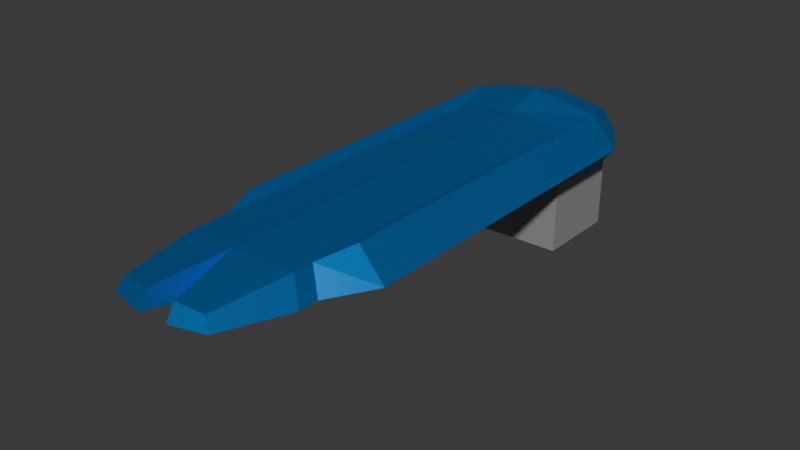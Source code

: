 # Source: shield_robOt_Blade.blend  (saved by Blender 4.1.24; exported with 4.5.12 LTS)
import bpy
from mathutils import Matrix  # noqa: F401  (used for matrix-valued properties, if any)

bpy.ops.wm.read_factory_settings(use_empty=True)
scene = bpy.context.scene
scene.name = 'Scene'

# ---- collections
col_collection = bpy.data.collections.new('Collection'); scene.collection.children.link(col_collection)
col_head = bpy.data.collections.new('Head'); scene.collection.children.link(col_head)
col_head_accesories = bpy.data.collections.new('Head accesories'); scene.collection.children.link(col_head_accesories)
col_left_arm = bpy.data.collections.new('Left Arm'); scene.collection.children.link(col_left_arm)
col_right_arm = bpy.data.collections.new('Right arm'); scene.collection.children.link(col_right_arm)
col_torso = bpy.data.collections.new('Torso'); scene.collection.children.link(col_torso)
col_left_leg = bpy.data.collections.new('left leg'); scene.collection.children.link(col_left_leg)
col_right_leg = bpy.data.collections.new('right leg'); scene.collection.children.link(col_right_leg)

# ---- materials (node trees are filled in below, after node groups)
mat_material_012 = bpy.data.materials.new('Material.012')
mat_material_012.use_transparent_shadow = False
mat_material_007 = bpy.data.materials.new('Material.007')
mat_material_007.use_transparent_shadow = False

# ---- material node trees
mat_material_012.use_nodes = True; mat_material_012.node_tree.nodes.clear()
_N = mat_material_012.node_tree.nodes; _L = mat_material_012.node_tree.links
n0 = _N.new('ShaderNodeBsdfPrincipled'); n0.name = 'Principled BSDF'; n0.location = (10, 300)
n0.inputs[0].default_value = (0.2765, 0.2765, 0.2765, 1.0)
n1 = _N.new('ShaderNodeOutputMaterial'); n1.name = 'Material Output'; n1.location = (300, 300)
_L.new(n0.outputs[0], n1.inputs[0])
n1.is_active_output = True
mat_material_007.use_nodes = True; mat_material_007.node_tree.nodes.clear()
_N = mat_material_007.node_tree.nodes; _L = mat_material_007.node_tree.links
n0 = _N.new('ShaderNodeBsdfPrincipled'); n0.name = 'Principled BSDF'; n0.location = (10, 300)
n0.inputs[0].default_value = (0.00571, 0.2754, 0.8004, 1.0)
n0.inputs[1].default_value = 0.8261
n1 = _N.new('ShaderNodeOutputMaterial'); n1.name = 'Material Output'; n1.location = (300, 300)
_L.new(n0.outputs[0], n1.inputs[0])
n1.is_active_output = True

# ---- world
world_world = bpy.data.worlds.new('World'); scene.world = world_world
world_world.use_nodes = True; world_world.node_tree.nodes.clear()
_N = world_world.node_tree.nodes; _L = world_world.node_tree.links
n0 = _N.new('ShaderNodeOutputWorld'); n0.name = 'World Output'; n0.location = (300, 300)
n1 = _N.new('ShaderNodeBackground'); n1.name = 'Background'; n1.location = (10, 300)
n1.inputs[0].default_value = (0.05088, 0.05088, 0.05088, 1.0)
_L.new(n1.outputs[0], n0.inputs[0])
n0.is_active_output = True
world_world.color = (0.05088, 0.05088, 0.05088)
world_world.use_sun_shadow = False
world_world.sun_shadow_jitter_overblur = 0.0

# ---- meshes
me_cube_025 = bpy.data.meshes.new('Cube.025')
me_cube_025.from_pydata([(-1.0, -1.0, -1.0), (-1.0, -1.0, 1.0), (-1.0, 1.0, -1.0), (-1.0, 1.0, 1.0), (1.0, -1.0, -1.0), (1.0, -1.0, 1.0), (1.0, 1.0, -1.0), (1.0, 1.0, 1.0)], [], [(0, 1, 3, 2), (2, 3, 7, 6), (6, 7, 5, 4), (4, 5, 1, 0), (2, 6, 4, 0), (7, 3, 1, 5)])
_uv = me_cube_025.uv_layers.new(name='UVMap')
_uv.uv.foreach_set('vector', [0.375, 0.0, 0.625, 0.0, 0.625, 0.25, 0.375, 0.25, 0.375, 0.25, 0.625, 0.25, 0.625, 0.5, 0.375, 0.5, 0.375, 0.5, 0.625, 0.5, 0.625, 0.75, 0.375, 0.75, 0.375, 0.75, 0.625, 0.75, 0.625, 1.0, 0.375, 1.0, 0.125, 0.5, 0.375, 0.5, 0.375, 0.75, 0.125, 0.75, 0.625, 0.5, 0.875, 0.5, 0.875, 0.75, 0.625, 0.75])
me_cube_025.materials.append(mat_material_012)
me_cube_025.update()
me_cube_026 = bpy.data.meshes.new('Cube.026')
me_cube_026.from_pydata([(-0.5, -0.5, -0.5), (-0.5, -0.5, 0.5), (-0.5, 0.5, -0.5), (-0.5, 0.5, 0.5), (0.5, -0.5, -0.5), (0.5, -0.5, 0.5), (0.5, 0.5, -0.5), (0.5, 0.5, 0.5), (-0.6096, 9.313e-10, -0.6096), (-0.6096, -0.6096, -1.863e-09), (-0.6096, -6.519e-09, 0.6096), (-0.6096, 0.6096, -2.794e-09), (1.583e-08, 0.6096, -0.6096), (-5.588e-09, 0.6096, 0.6096), (0.6096, 0.6096, -2.794e-09), (0.6096, -1.676e-08, -0.6096), (0.6096, -1.863e-09, 0.6096), (0.6096, -0.6096, -2.794e-09), (-1.211e-08, -0.6096, -0.6096), (-9.313e-10, -0.6096, 0.6096), (-0.8395, -1.211e-08, 5.588e-09), (9.313e-09, 0.8395, 4.657e-09), (0.8395, -1.304e-08, 5.588e-09), (-9.313e-09, -0.8395, 4.657e-09), (0.0, -5.588e-09, -0.8395), (-9.313e-10, -1.397e-08, 0.8395), (0.6096, -1.863e-09, 0.6096), (0.5, -0.5, 0.5), (-9.313e-10, -0.6096, 0.6096), (-9.313e-10, -1.397e-08, 0.8395), (0.6096, -1.863e-09, 0.6096), (0.5, -0.5, 0.5), (-9.313e-10, -0.6096, 0.6096), (-9.313e-10, -1.397e-08, 0.8395), (0.6096, -1.863e-09, 0.6096), (0.5, -0.5, 0.5), (-9.313e-10, -0.6096, 0.6096), (-9.313e-10, -1.397e-08, 0.8395), (0.6096, -1.863e-09, 0.6096), (0.5, -0.5, 0.5), (-9.313e-10, -0.6096, 0.6096), (-9.313e-10, -1.397e-08, 0.8395), (0.6096, -1.863e-09, 0.6096), (0.5, -0.5, 0.5), (-9.313e-10, -0.6096, 0.6096), (-9.313e-10, -1.397e-08, 0.8395), (0.6096, -1.863e-09, 0.6096), (0.5, -0.5, 0.5), (-9.313e-10, -0.6096, 0.6096), (-9.313e-10, -1.397e-08, 0.8395), (0.6096, -1.863e-09, 0.6096), (0.5, -0.5, 0.5), (-9.313e-10, -0.6096, 0.6096), (-9.313e-10, -1.397e-08, 0.8395), (0.5017, -3.438, 0.6408), (0.3922, -3.938, 0.5312), (-0.1078, -4.048, 0.6408), (-0.1078, -3.438, 0.8707), (0.3924, -3.93, -0.4688), (0.502, -3.43, -0.5784), (-0.1076, -4.04, -0.5784), (-0.1076, -3.43, -0.8083), (0.4764, -4.244, 0.6481), (0.3669, -4.744, 0.5386), (-0.1331, -4.854, 0.6481), (-0.1331, -4.244, 0.8781), (0.3595, -4.979, -0.4593), (0.4691, -4.479, -0.5689), (-0.1405, -5.089, -0.5689), (-0.1405, -4.479, -0.7988), (0.5, -0.5, 0.5), (0.6096, -0.6096, -2.794e-09), (-9.313e-10, -0.6096, 0.6096), (-9.313e-09, -0.8395, 4.657e-09), (0.6096, -0.6096, -2.794e-09), (0.5, -0.5, -0.5), (-1.211e-08, -0.6096, -0.6096), (-9.313e-09, -0.8395, 4.657e-09), (0.5, -0.5, 0.5), (0.6096, -0.6096, -2.794e-09), (-9.313e-10, -0.6096, 0.6096), (-9.313e-09, -0.8395, 4.657e-09), (0.4609, -5.35, 0.04306), (0.3513, -5.241, -0.4569), (-0.1487, -5.35, -0.5665), (-0.1487, -5.58, 0.04306), (0.3513, -5.241, 0.5431), (0.4609, -5.35, 0.04306), (-0.1487, -5.35, 0.6526), (-0.1487, -5.58, 0.04306), (0.2654, -6.268, -0.08832), (0.211, -6.214, -0.3367), (-0.03742, -6.268, -0.3912), (-0.03742, -6.382, -0.08832), (0.225, -6.205, 0.4533), (0.2864, -6.266, 0.1733), (-0.05492, -6.266, 0.5146), (-0.05492, -6.395, 0.1733)], [], [(0, 9, 20, 8), (9, 1, 10, 20), (20, 10, 3, 11), (8, 20, 11, 2), (2, 11, 21, 12), (11, 3, 13, 21), (21, 13, 7, 14), (12, 21, 14, 6), (6, 14, 22, 15), (14, 7, 16, 22), (22, 16, 5, 17), (15, 22, 17, 4), (17, 23, 77, 74), (23, 17, 71, 73), (23, 19, 1, 9), (18, 23, 9, 0), (2, 12, 24, 8), (12, 6, 15, 24), (15, 4, 58, 59), (8, 24, 18, 0), (7, 13, 25, 16), (13, 3, 10, 25), (25, 10, 1, 19), (19, 5, 27, 28), (27, 26, 30, 31), (16, 25, 29, 26), (5, 16, 26, 27), (25, 19, 28, 29), (30, 33, 37, 34), (26, 29, 33, 30), (28, 27, 31, 32), (29, 28, 32, 33), (37, 36, 40, 41), (32, 31, 35, 36), (33, 32, 36, 37), (31, 30, 34, 35), (38, 41, 45, 42), (35, 34, 38, 39), (34, 37, 41, 38), (36, 35, 39, 40), (44, 43, 47, 48), (40, 39, 43, 44), (41, 40, 44, 45), (39, 38, 42, 43), (57, 56, 64, 65), (45, 44, 48, 49), (43, 42, 46, 47), (42, 45, 49, 46), (50, 51, 52, 53), (50, 53, 57, 54), (52, 51, 55, 56), (53, 52, 56, 57), (51, 50, 54, 55), (60, 61, 69, 68), (4, 18, 60, 58), (24, 15, 59, 61), (18, 24, 61, 60), (62, 65, 64, 63), (55, 54, 62, 63), (54, 57, 65, 62), (56, 55, 63, 64), (69, 67, 66, 68), (58, 60, 68, 66), (61, 59, 67, 69), (59, 58, 66, 67), (72, 73, 81, 80), (19, 23, 73, 72), (5, 19, 72, 70), (17, 5, 70, 71), (79, 78, 86, 87), (81, 79, 87, 89), (70, 72, 80, 78), (18, 4, 75, 76), (4, 17, 74, 75), (23, 18, 76, 77), (73, 71, 79, 81), (71, 70, 78, 79), (85, 84, 92, 93), (86, 88, 96, 94), (74, 77, 85, 82), (75, 74, 82, 83), (80, 81, 89, 88), (78, 80, 88, 86), (77, 76, 84, 85), (76, 75, 83, 84), (91, 90, 93, 92), (95, 94, 96, 97), (84, 83, 91, 92), (89, 87, 95, 97), (87, 86, 94, 95), (82, 85, 93, 90), (83, 82, 90, 91), (88, 89, 97, 96)])
_uv = me_cube_026.uv_layers.new(name='UVMap')
_uv.uv.foreach_set('vector', [0.375, 0.0, 0.5, 0.0, 0.5, 0.125, 0.375, 0.125, 0.5, 0.0, 0.625, 0.0, 0.625, 0.125, 0.5, 0.125, 0.5, 0.125, 0.625, 0.125, 0.625, 0.25, 0.5, 0.25, 0.375, 0.125, 0.5, 0.125, 0.5, 0.25, 0.375, 0.25, 0.375, 0.25, 0.5, 0.25, 0.5, 0.375, 0.375, 0.375, 0.5, 0.25, 0.625, 0.25, 0.625, 0.375, 0.5, 0.375, 0.5, 0.375, 0.625, 0.375, 0.625, 0.5, 0.5, 0.5, 0.375, 0.375, 0.5, 0.375, 0.5, 0.5, 0.375, 0.5, 0.375, 0.5, 0.5, 0.5, 0.5, 0.625, 0.375, 0.625, 0.5, 0.5, 0.625, 0.5, 0.625, 0.625, 0.5, 0.625, 0.5, 0.625, 0.625, 0.625, 0.625, 0.75, 0.5, 0.75, 0.375, 0.625, 0.5, 0.625, 0.5, 0.75, 0.375, 0.75, 0.5, 0.75, 0.5, 0.875, 0.5, 0.875, 0.5, 0.75, 0.5, 0.875, 0.5, 0.75, 0.5, 0.75, 0.5, 0.875, 0.5, 0.875, 0.625, 0.875, 0.625, 1.0, 0.5, 1.0, 0.375, 0.875, 0.5, 0.875, 0.5, 1.0, 0.375, 1.0, 0.125, 0.5, 0.25, 0.5, 0.25, 0.625, 0.125, 0.625, 0.25, 0.5, 0.375, 0.5, 0.375, 0.625, 0.25, 0.625, 0.375, 0.625, 0.375, 0.75, 0.375, 0.75, 0.375, 0.625, 0.125, 0.625, 0.25, 0.625, 0.25, 0.75, 0.125, 0.75, 0.625, 0.5, 0.75, 0.5, 0.75, 0.625, 0.625, 0.625, 0.75, 0.5, 0.875, 0.5, 0.875, 0.625, 0.75, 0.625, 0.75, 0.625, 0.875, 0.625, 0.875, 0.75, 0.75, 0.75, 0.625, 0.875, 0.625, 0.75, 0.625, 0.75, 0.625, 0.875, 0.625, 0.75, 0.625, 0.625, 0.625, 0.625, 0.625, 0.75, 0.625, 0.625, 0.75, 0.625, 0.75, 0.625, 0.625, 0.625, 0.625, 0.75, 0.625, 0.625, 0.625, 0.625, 0.625, 0.75, 0.75, 0.625, 0.75, 0.75, 0.75, 0.75, 0.75, 0.625, 0.625, 0.625, 0.75, 0.625, 0.75, 0.625, 0.625, 0.625, 0.625, 0.625, 0.75, 0.625, 0.75, 0.625, 0.625, 0.625, 0.625, 0.875, 0.625, 0.75, 0.625, 0.75, 0.625, 0.875, 0.75, 0.625, 0.75, 0.75, 0.75, 0.75, 0.75, 0.625, 0.75, 0.625, 0.75, 0.75, 0.75, 0.75, 0.75, 0.625, 0.625, 0.875, 0.625, 0.75, 0.625, 0.75, 0.625, 0.875, 0.75, 0.625, 0.75, 0.75, 0.75, 0.75, 0.75, 0.625, 0.625, 0.75, 0.625, 0.625, 0.625, 0.625, 0.625, 0.75, 0.625, 0.625, 0.75, 0.625, 0.75, 0.625, 0.625, 0.625, 0.625, 0.75, 0.625, 0.625, 0.625, 0.625, 0.625, 0.75, 0.625, 0.625, 0.75, 0.625, 0.75, 0.625, 0.625, 0.625, 0.625, 0.875, 0.625, 0.75, 0.625, 0.75, 0.625, 0.875, 0.625, 0.875, 0.625, 0.75, 0.625, 0.75, 0.625, 0.875, 0.625, 0.875, 0.625, 0.75, 0.625, 0.75, 0.625, 0.875, 0.75, 0.625, 0.75, 0.75, 0.75, 0.75, 0.75, 0.625, 0.625, 0.75, 0.625, 0.625, 0.625, 0.625, 0.625, 0.75, 0.75, 0.625, 0.75, 0.75, 0.75, 0.75, 0.75, 0.625, 0.75, 0.625, 0.75, 0.75, 0.75, 0.75, 0.75, 0.625, 0.625, 0.75, 0.625, 0.625, 0.625, 0.625, 0.625, 0.75, 0.625, 0.625, 0.75, 0.625, 0.75, 0.625, 0.625, 0.625, 0.625, 0.625, 0.625, 0.75, 0.75, 0.75, 0.75, 0.625, 0.625, 0.625, 0.75, 0.625, 0.75, 0.625, 0.625, 0.625, 0.75, 0.75, 0.625, 0.75, 0.625, 0.75, 0.75, 0.75, 0.75, 0.625, 0.75, 0.75, 0.75, 0.75, 0.75, 0.625, 0.625, 0.75, 0.625, 0.625, 0.625, 0.625, 0.625, 0.75, 0.25, 0.75, 0.25, 0.625, 0.25, 0.625, 0.25, 0.75, 0.375, 0.75, 0.375, 0.875, 0.375, 0.875, 0.375, 0.75, 0.25, 0.625, 0.375, 0.625, 0.375, 0.625, 0.25, 0.625, 0.25, 0.75, 0.25, 0.625, 0.25, 0.625, 0.25, 0.75, 0.625, 0.625, 0.75, 0.625, 0.75, 0.75, 0.625, 0.75, 0.625, 0.75, 0.625, 0.625, 0.625, 0.625, 0.625, 0.75, 0.625, 0.625, 0.75, 0.625, 0.75, 0.625, 0.625, 0.625, 0.75, 0.75, 0.625, 0.75, 0.625, 0.75, 0.75, 0.75, 0.25, 0.625, 0.375, 0.625, 0.375, 0.75, 0.25, 0.75, 0.375, 0.75, 0.375, 0.875, 0.375, 0.875, 0.375, 0.75, 0.25, 0.625, 0.375, 0.625, 0.375, 0.625, 0.25, 0.625, 0.375, 0.625, 0.375, 0.75, 0.375, 0.75, 0.375, 0.625, 0.625, 0.875, 0.5, 0.875, 0.5, 0.875, 0.625, 0.875, 0.625, 0.875, 0.5, 0.875, 0.5, 0.875, 0.625, 0.875, 0.625, 0.75, 0.625, 0.875, 0.625, 0.875, 0.625, 0.75, 0.5, 0.75, 0.625, 0.75, 0.625, 0.75, 0.5, 0.75, 0.5, 0.75, 0.625, 0.75, 0.625, 0.75, 0.5, 0.75, 0.5, 0.875, 0.5, 0.75, 0.5, 0.75, 0.5, 0.875, 0.625, 0.75, 0.625, 0.875, 0.625, 0.875, 0.625, 0.75, 0.375, 0.875, 0.375, 0.75, 0.375, 0.75, 0.375, 0.875, 0.375, 0.75, 0.5, 0.75, 0.5, 0.75, 0.375, 0.75, 0.5, 0.875, 0.375, 0.875, 0.375, 0.875, 0.5, 0.875, 0.5, 0.875, 0.5, 0.75, 0.5, 0.75, 0.5, 0.875, 0.5, 0.75, 0.625, 0.75, 0.625, 0.75, 0.5, 0.75, 0.5, 0.875, 0.375, 0.875, 0.375, 0.875, 0.5, 0.875, 0.625, 0.75, 0.625, 0.875, 0.625, 0.875, 0.625, 0.75, 0.5, 0.75, 0.5, 0.875, 0.5, 0.875, 0.5, 0.75, 0.375, 0.75, 0.5, 0.75, 0.5, 0.75, 0.375, 0.75, 0.625, 0.875, 0.5, 0.875, 0.5, 0.875, 0.625, 0.875, 0.625, 0.75, 0.625, 0.875, 0.625, 0.875, 0.625, 0.75, 0.5, 0.875, 0.375, 0.875, 0.375, 0.875, 0.5, 0.875, 0.375, 0.875, 0.375, 0.75, 0.375, 0.75, 0.375, 0.875, 0.375, 0.75, 0.5, 0.75, 0.5, 0.875, 0.375, 0.875, 0.5, 0.75, 0.625, 0.75, 0.625, 0.875, 0.5, 0.875, 0.375, 0.875, 0.375, 0.75, 0.375, 0.75, 0.375, 0.875, 0.5, 0.875, 0.5, 0.75, 0.5, 0.75, 0.5, 0.875, 0.5, 0.75, 0.625, 0.75, 0.625, 0.75, 0.5, 0.75, 0.5, 0.75, 0.5, 0.875, 0.5, 0.875, 0.5, 0.75, 0.375, 0.75, 0.5, 0.75, 0.5, 0.75, 0.375, 0.75, 0.625, 0.875, 0.5, 0.875, 0.5, 0.875, 0.625, 0.875])
me_cube_026.materials.append(mat_material_007)
me_cube_026.update()

# ---- objects
ob_cube_022 = bpy.data.objects.new('Cube.022', me_cube_025)
ob_cube_023 = bpy.data.objects.new('Cube.023', me_cube_026)

# ---- transforms, parenting, visibility, modifiers, constraints
ob_cube_022.location = (-0.1047, -3.756, 5.538)
ob_cube_022.rotation_euler = (1.142, -1.593, -1.129)
ob_cube_022.scale = (0.1866, 0.2115, 0.279)
ob_cube_023.location = (-0.1047, -3.756, 5.849)
ob_cube_023.rotation_euler = (1.142, -1.593, -1.129)
ob_cube_023.scale = (0.234, 0.3645, 0.5294)

# ---- collection membership
col_collection.objects.link(ob_cube_022)
col_collection.objects.link(ob_cube_023)

# ---- scene / render settings (as saved in the file)
scene.frame_start = 1; scene.frame_end = 250; scene.frame_set(56)
scene.render.engine = 'BLENDER_EEVEE_NEXT'
scene.cycles.sampling_pattern = 'TABULATED_SOBOL'
scene.eevee.ray_tracing_options.trace_max_roughness = 0.0
bpy.context.view_layer.update()

# ---- added for rendering (the .blend has no active camera and no usable light): camera, sun
cam_auto = bpy.data.cameras.new('AutoCamera')
cam_auto.lens = 50.0
cam_auto.sensor_width = 36.0
cam_auto.clip_end = 1000.0
ob_auto_camera = bpy.data.objects.new('AutoCamera', cam_auto)
scene.collection.objects.link(ob_auto_camera)
ob_auto_camera.location = (2.59862, -8.00895, 7.88078)
ob_auto_camera.rotation_euler = (1.09748, -7.21219e-08, 0.694738)
scene.camera = ob_auto_camera
light_auto_sun = bpy.data.lights.new('AutoSun', 'SUN')
light_auto_sun.energy = 3.0
light_auto_sun.angle = 0.0523599
ob_auto_sun = bpy.data.objects.new('AutoSun', light_auto_sun)
scene.collection.objects.link(ob_auto_sun)
ob_auto_sun.rotation_euler = (0.872665, 0.174533, 0.523599)
bpy.context.view_layer.update()
